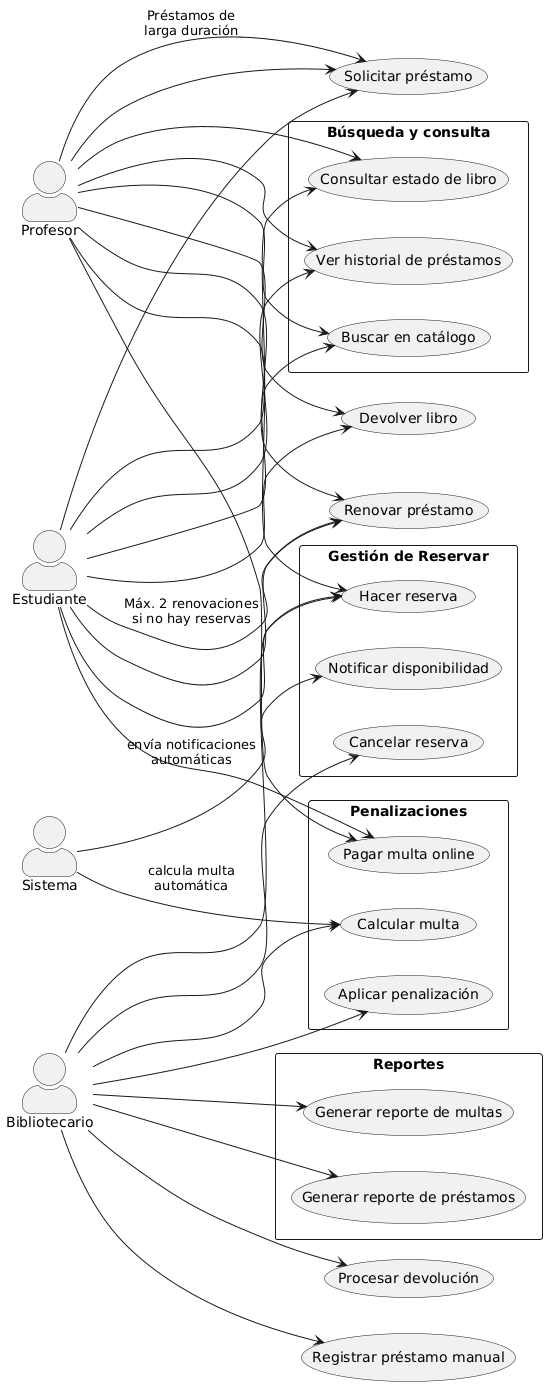

The diagram above was rendered by PlantUML. Its source (embedded in the PNG):
@startuml
left to right direction
skinparam actorStyle awesome
skinparam packageStyle rect

actor Estudiante as Est
actor Profesor as Prof
actor Bibliotecario as Bib
actor Sistema as Sys

' Paquete: Búsqueda y consulta

package "Búsqueda y consulta" {
  usecase Buscar as "Buscar en catálogo"
  usecase Historial as "Ver historial de préstamos"
  usecase ConsultarEstado as "Consultar estado de libro"
}

' Paquete: Gestión de Reservar

package "Gestión de Reservar" {
  usecase HacerReserva as "Hacer reserva"
  usecase CancelarReserva as "Cancelar reserva"
  usecase NotificarDisponibilidad as "Notificar disponibilidad"
}

' Paquete: Penalizaciones

package "Penalizaciones" {
  usecase CalcularMulta as "Calcular multa"
  usecase PagarMulta as "Pagar multa online"
  usecase AplicarPenalizacion as "Aplicar penalización"
}

' Paquete: Reportes

package "Reportes" {
  usecase RepPrestamos as "Generar reporte de préstamos"
  usecase RepMultas as "Generar reporte de multas"
}

' Casos de uso generales

usecase SolicitarPrestamo as "Solicitar préstamo"
usecase Renovar as "Renovar préstamo"
usecase Devolver as "Devolver libro"
usecase ProcesarDevolucion as "Procesar devolución"
usecase RegistrarManual as "Registrar préstamo manual"

' Relaciones: Estudiante

Est --> Buscar
Est --> SolicitarPrestamo
Est --> Renovar
Est --> Devolver
Est --> Historial
Est --> HacerReserva
Est --> PagarMulta
Est --> ConsultarEstado

' Relaciones: Profesor

Prof --> Buscar
Prof --> SolicitarPrestamo
Prof --> Renovar
Prof --> Devolver
Prof --> Historial
Prof --> HacerReserva
Prof --> PagarMulta
Prof --> ConsultarEstado

' Etiquetas para casos de uso específicos

Est --> Renovar : "Máx. 2 renovaciones\nsi no hay reservas"
Prof --> SolicitarPrestamo : "Préstamos de\nlarga duración"

' Relaciones: Biblioetcario

Bib --> ProcesarDevolucion
Bib --> RegistrarManual
Bib --> AplicarPenalizacion
Bib --> CalcularMulta
Bib --> RepPrestamos
Bib --> RepMultas
Bib --> CancelarReserva
Bib --> HacerReserva

' Relaciones: Sistema

Sys --> NotificarDisponibilidad : "envía notificaciones\nautomáticas"
Sys --> CalcularMulta : "calcula multa\nautomática"
@enduml